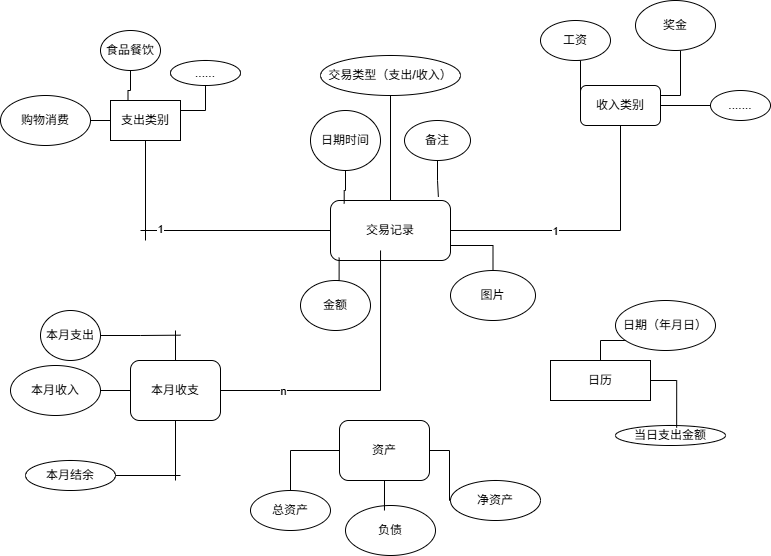

The diagram above was exported from draw.io. Its source (the exported page's mxGraphModel, read from the mxfile embedded in the PNG):
<mxGraphModel dx="923" dy="642" grid="1" gridSize="10" guides="1" tooltips="1" connect="1" arrows="1" fold="1" page="1" pageScale="1" pageWidth="827" pageHeight="1169" math="0" shadow="0">
  <root>
    <mxCell id="0" />
    <mxCell id="1" parent="0" />
    <mxCell id="3tUGm9yXbZqZHr92tJ0J-65" style="edgeStyle=orthogonalEdgeStyle;shape=connector;rounded=0;orthogonalLoop=1;jettySize=auto;html=1;strokeColor=default;align=center;verticalAlign=middle;fontFamily=Helvetica;fontSize=11;fontColor=default;labelBackgroundColor=default;endArrow=none;endFill=0;" edge="1" parent="1" source="3tUGm9yXbZqZHr92tJ0J-1">
      <mxGeometry relative="1" as="geometry">
        <mxPoint x="175" y="299.9999999999999" as="targetPoint" />
      </mxGeometry>
    </mxCell>
    <mxCell id="3tUGm9yXbZqZHr92tJ0J-1" value="支出类别" style="rounded=0;whiteSpace=wrap;html=1;" vertex="1" parent="1">
      <mxGeometry x="140" y="160" width="70" height="40" as="geometry" />
    </mxCell>
    <mxCell id="3tUGm9yXbZqZHr92tJ0J-33" style="edgeStyle=orthogonalEdgeStyle;rounded=0;orthogonalLoop=1;jettySize=auto;html=1;entryX=0;entryY=1;entryDx=0;entryDy=0;" edge="1" parent="1" source="3tUGm9yXbZqZHr92tJ0J-2" target="3tUGm9yXbZqZHr92tJ0J-10">
      <mxGeometry relative="1" as="geometry" />
    </mxCell>
    <mxCell id="3tUGm9yXbZqZHr92tJ0J-2" value="日历" style="rounded=0;whiteSpace=wrap;html=1;" vertex="1" parent="1">
      <mxGeometry x="580" y="420" width="100" height="40" as="geometry" />
    </mxCell>
    <mxCell id="3tUGm9yXbZqZHr92tJ0J-68" style="edgeStyle=orthogonalEdgeStyle;shape=connector;rounded=0;orthogonalLoop=1;jettySize=auto;html=1;strokeColor=default;align=center;verticalAlign=middle;fontFamily=Helvetica;fontSize=11;fontColor=default;labelBackgroundColor=default;endArrow=none;endFill=0;" edge="1" parent="1" source="3tUGm9yXbZqZHr92tJ0J-3">
      <mxGeometry relative="1" as="geometry">
        <mxPoint x="650" y="289.9999999999999" as="targetPoint" />
      </mxGeometry>
    </mxCell>
    <mxCell id="3tUGm9yXbZqZHr92tJ0J-79" style="edgeStyle=orthogonalEdgeStyle;shape=connector;rounded=0;orthogonalLoop=1;jettySize=auto;html=1;exitX=1;exitY=0.25;exitDx=0;exitDy=0;strokeColor=default;align=center;verticalAlign=middle;fontFamily=Helvetica;fontSize=11;fontColor=default;labelBackgroundColor=default;endArrow=none;endFill=0;" edge="1" parent="1" source="3tUGm9yXbZqZHr92tJ0J-3">
      <mxGeometry relative="1" as="geometry">
        <mxPoint x="710" y="110" as="targetPoint" />
      </mxGeometry>
    </mxCell>
    <mxCell id="3tUGm9yXbZqZHr92tJ0J-3" value="收入类别" style="rounded=1;whiteSpace=wrap;html=1;" vertex="1" parent="1">
      <mxGeometry x="610" y="145" width="80" height="40" as="geometry" />
    </mxCell>
    <mxCell id="3tUGm9yXbZqZHr92tJ0J-57" style="edgeStyle=orthogonalEdgeStyle;shape=connector;rounded=0;orthogonalLoop=1;jettySize=auto;html=1;strokeColor=default;align=center;verticalAlign=middle;fontFamily=Helvetica;fontSize=11;fontColor=default;labelBackgroundColor=default;endArrow=none;endFill=0;" edge="1" parent="1" source="3tUGm9yXbZqZHr92tJ0J-4" target="3tUGm9yXbZqZHr92tJ0J-1">
      <mxGeometry relative="1" as="geometry" />
    </mxCell>
    <mxCell id="3tUGm9yXbZqZHr92tJ0J-4" value="购物消费" style="ellipse;whiteSpace=wrap;html=1;" vertex="1" parent="1">
      <mxGeometry x="30" y="155" width="90" height="50" as="geometry" />
    </mxCell>
    <mxCell id="3tUGm9yXbZqZHr92tJ0J-55" style="edgeStyle=orthogonalEdgeStyle;shape=connector;rounded=0;orthogonalLoop=1;jettySize=auto;html=1;entryX=0.25;entryY=0;entryDx=0;entryDy=0;strokeColor=default;align=center;verticalAlign=middle;fontFamily=Helvetica;fontSize=11;fontColor=default;labelBackgroundColor=default;endArrow=none;endFill=0;" edge="1" parent="1" source="3tUGm9yXbZqZHr92tJ0J-5" target="3tUGm9yXbZqZHr92tJ0J-1">
      <mxGeometry relative="1" as="geometry" />
    </mxCell>
    <mxCell id="3tUGm9yXbZqZHr92tJ0J-5" value="食品餐饮" style="ellipse;whiteSpace=wrap;html=1;" vertex="1" parent="1">
      <mxGeometry x="130" y="90" width="60" height="40" as="geometry" />
    </mxCell>
    <mxCell id="3tUGm9yXbZqZHr92tJ0J-78" style="edgeStyle=orthogonalEdgeStyle;shape=connector;rounded=0;orthogonalLoop=1;jettySize=auto;html=1;exitX=0.5;exitY=1;exitDx=0;exitDy=0;entryX=0;entryY=0.25;entryDx=0;entryDy=0;strokeColor=default;align=center;verticalAlign=middle;fontFamily=Helvetica;fontSize=11;fontColor=default;labelBackgroundColor=default;endArrow=none;endFill=0;" edge="1" parent="1" source="3tUGm9yXbZqZHr92tJ0J-6" target="3tUGm9yXbZqZHr92tJ0J-3">
      <mxGeometry relative="1" as="geometry" />
    </mxCell>
    <mxCell id="3tUGm9yXbZqZHr92tJ0J-6" value="工资" style="ellipse;whiteSpace=wrap;html=1;" vertex="1" parent="1">
      <mxGeometry x="570" y="80" width="70" height="40" as="geometry" />
    </mxCell>
    <mxCell id="3tUGm9yXbZqZHr92tJ0J-7" value="奖金" style="ellipse;whiteSpace=wrap;html=1;" vertex="1" parent="1">
      <mxGeometry x="665" y="60" width="80" height="50" as="geometry" />
    </mxCell>
    <mxCell id="3tUGm9yXbZqZHr92tJ0J-10" value="日期（年月日）" style="ellipse;whiteSpace=wrap;html=1;" vertex="1" parent="1">
      <mxGeometry x="645" y="360" width="100" height="50" as="geometry" />
    </mxCell>
    <mxCell id="3tUGm9yXbZqZHr92tJ0J-11" value="当日支出金额" style="ellipse;whiteSpace=wrap;html=1;" vertex="1" parent="1">
      <mxGeometry x="645" y="485" width="110" height="20" as="geometry" />
    </mxCell>
    <mxCell id="3tUGm9yXbZqZHr92tJ0J-50" style="edgeStyle=orthogonalEdgeStyle;shape=connector;rounded=0;orthogonalLoop=1;jettySize=auto;html=1;strokeColor=default;align=center;verticalAlign=middle;fontFamily=Helvetica;fontSize=11;fontColor=default;labelBackgroundColor=default;endArrow=none;endFill=0;" edge="1" parent="1" source="3tUGm9yXbZqZHr92tJ0J-12">
      <mxGeometry relative="1" as="geometry">
        <mxPoint x="205" y="540" as="targetPoint" />
      </mxGeometry>
    </mxCell>
    <mxCell id="3tUGm9yXbZqZHr92tJ0J-54" style="edgeStyle=orthogonalEdgeStyle;shape=connector;rounded=0;orthogonalLoop=1;jettySize=auto;html=1;strokeColor=default;align=center;verticalAlign=middle;fontFamily=Helvetica;fontSize=11;fontColor=default;labelBackgroundColor=default;endArrow=none;endFill=0;" edge="1" parent="1" source="3tUGm9yXbZqZHr92tJ0J-12">
      <mxGeometry relative="1" as="geometry">
        <mxPoint x="205" y="390" as="targetPoint" />
      </mxGeometry>
    </mxCell>
    <mxCell id="3tUGm9yXbZqZHr92tJ0J-12" value="本月收支" style="rounded=1;whiteSpace=wrap;html=1;" vertex="1" parent="1">
      <mxGeometry x="160" y="420" width="90" height="60" as="geometry" />
    </mxCell>
    <mxCell id="3tUGm9yXbZqZHr92tJ0J-53" style="edgeStyle=orthogonalEdgeStyle;shape=connector;rounded=0;orthogonalLoop=1;jettySize=auto;html=1;exitX=1;exitY=0.5;exitDx=0;exitDy=0;strokeColor=default;align=center;verticalAlign=middle;fontFamily=Helvetica;fontSize=11;fontColor=default;labelBackgroundColor=default;endArrow=none;endFill=0;" edge="1" parent="1" source="3tUGm9yXbZqZHr92tJ0J-13">
      <mxGeometry relative="1" as="geometry">
        <mxPoint x="210" y="394.66666666666674" as="targetPoint" />
      </mxGeometry>
    </mxCell>
    <mxCell id="3tUGm9yXbZqZHr92tJ0J-13" value="本月支出" style="ellipse;whiteSpace=wrap;html=1;" vertex="1" parent="1">
      <mxGeometry x="70" y="370" width="60" height="50" as="geometry" />
    </mxCell>
    <mxCell id="3tUGm9yXbZqZHr92tJ0J-52" style="edgeStyle=orthogonalEdgeStyle;shape=connector;rounded=0;orthogonalLoop=1;jettySize=auto;html=1;strokeColor=default;align=center;verticalAlign=middle;fontFamily=Helvetica;fontSize=11;fontColor=default;labelBackgroundColor=default;endArrow=none;endFill=0;" edge="1" parent="1" source="3tUGm9yXbZqZHr92tJ0J-14" target="3tUGm9yXbZqZHr92tJ0J-12">
      <mxGeometry relative="1" as="geometry" />
    </mxCell>
    <mxCell id="3tUGm9yXbZqZHr92tJ0J-14" value="本月收入" style="ellipse;whiteSpace=wrap;html=1;" vertex="1" parent="1">
      <mxGeometry x="40" y="425" width="90" height="50" as="geometry" />
    </mxCell>
    <mxCell id="3tUGm9yXbZqZHr92tJ0J-49" style="edgeStyle=orthogonalEdgeStyle;shape=connector;rounded=0;orthogonalLoop=1;jettySize=auto;html=1;strokeColor=default;align=center;verticalAlign=middle;fontFamily=Helvetica;fontSize=11;fontColor=default;labelBackgroundColor=default;endArrow=none;endFill=0;" edge="1" parent="1" source="3tUGm9yXbZqZHr92tJ0J-15">
      <mxGeometry relative="1" as="geometry">
        <mxPoint x="200" y="535" as="targetPoint" />
      </mxGeometry>
    </mxCell>
    <mxCell id="3tUGm9yXbZqZHr92tJ0J-51" style="edgeStyle=orthogonalEdgeStyle;shape=connector;rounded=0;orthogonalLoop=1;jettySize=auto;html=1;strokeColor=default;align=center;verticalAlign=middle;fontFamily=Helvetica;fontSize=11;fontColor=default;labelBackgroundColor=default;endArrow=none;endFill=0;" edge="1" parent="1" source="3tUGm9yXbZqZHr92tJ0J-15">
      <mxGeometry relative="1" as="geometry">
        <mxPoint x="210" y="535" as="targetPoint" />
      </mxGeometry>
    </mxCell>
    <mxCell id="3tUGm9yXbZqZHr92tJ0J-15" value="本月结余" style="ellipse;whiteSpace=wrap;html=1;" vertex="1" parent="1">
      <mxGeometry x="55" y="520" width="90" height="30" as="geometry" />
    </mxCell>
    <mxCell id="3tUGm9yXbZqZHr92tJ0J-16" value="净资产" style="ellipse;whiteSpace=wrap;html=1;" vertex="1" parent="1">
      <mxGeometry x="480" y="540" width="90" height="40" as="geometry" />
    </mxCell>
    <mxCell id="3tUGm9yXbZqZHr92tJ0J-38" style="edgeStyle=orthogonalEdgeStyle;rounded=0;orthogonalLoop=1;jettySize=auto;html=1;endArrow=none;endFill=0;" edge="1" parent="1" source="3tUGm9yXbZqZHr92tJ0J-17" target="3tUGm9yXbZqZHr92tJ0J-18">
      <mxGeometry relative="1" as="geometry" />
    </mxCell>
    <mxCell id="3tUGm9yXbZqZHr92tJ0J-41" value="" style="edgeStyle=orthogonalEdgeStyle;rounded=0;orthogonalLoop=1;jettySize=auto;html=1;endArrow=none;endFill=0;" edge="1" parent="1" source="3tUGm9yXbZqZHr92tJ0J-17" target="3tUGm9yXbZqZHr92tJ0J-16">
      <mxGeometry relative="1" as="geometry" />
    </mxCell>
    <mxCell id="3tUGm9yXbZqZHr92tJ0J-17" value="资产" style="rounded=1;whiteSpace=wrap;html=1;" vertex="1" parent="1">
      <mxGeometry x="369" y="480" width="90" height="60" as="geometry" />
    </mxCell>
    <mxCell id="3tUGm9yXbZqZHr92tJ0J-18" value="总资产" style="ellipse;whiteSpace=wrap;html=1;" vertex="1" parent="1">
      <mxGeometry x="280" y="550" width="80" height="40" as="geometry" />
    </mxCell>
    <mxCell id="3tUGm9yXbZqZHr92tJ0J-19" value="负债" style="ellipse;whiteSpace=wrap;html=1;" vertex="1" parent="1">
      <mxGeometry x="375" y="565" width="90" height="50" as="geometry" />
    </mxCell>
    <mxCell id="3tUGm9yXbZqZHr92tJ0J-66" style="edgeStyle=orthogonalEdgeStyle;shape=connector;rounded=0;orthogonalLoop=1;jettySize=auto;html=1;strokeColor=default;align=center;verticalAlign=middle;fontFamily=Helvetica;fontSize=11;fontColor=default;labelBackgroundColor=default;endArrow=none;endFill=0;" edge="1" parent="1" source="3tUGm9yXbZqZHr92tJ0J-20">
      <mxGeometry relative="1" as="geometry">
        <mxPoint x="170" y="289.9999999999999" as="targetPoint" />
      </mxGeometry>
    </mxCell>
    <mxCell id="3tUGm9yXbZqZHr92tJ0J-72" value="1" style="edgeLabel;html=1;align=center;verticalAlign=middle;resizable=0;points=[];fontFamily=Helvetica;fontSize=11;fontColor=default;labelBackgroundColor=default;" vertex="1" connectable="0" parent="3tUGm9yXbZqZHr92tJ0J-66">
      <mxGeometry x="0.8035" y="-1" relative="1" as="geometry">
        <mxPoint as="offset" />
      </mxGeometry>
    </mxCell>
    <mxCell id="3tUGm9yXbZqZHr92tJ0J-67" style="edgeStyle=orthogonalEdgeStyle;shape=connector;rounded=0;orthogonalLoop=1;jettySize=auto;html=1;strokeColor=default;align=center;verticalAlign=middle;fontFamily=Helvetica;fontSize=11;fontColor=default;labelBackgroundColor=default;endArrow=none;endFill=0;" edge="1" parent="1" source="3tUGm9yXbZqZHr92tJ0J-20">
      <mxGeometry relative="1" as="geometry">
        <mxPoint x="640" y="289.9999999999999" as="targetPoint" />
      </mxGeometry>
    </mxCell>
    <mxCell id="3tUGm9yXbZqZHr92tJ0J-69" style="edgeStyle=orthogonalEdgeStyle;shape=connector;rounded=0;orthogonalLoop=1;jettySize=auto;html=1;strokeColor=default;align=center;verticalAlign=middle;fontFamily=Helvetica;fontSize=11;fontColor=default;labelBackgroundColor=default;endArrow=none;endFill=0;" edge="1" parent="1" source="3tUGm9yXbZqZHr92tJ0J-20">
      <mxGeometry relative="1" as="geometry">
        <mxPoint x="650" y="289.9999999999999" as="targetPoint" />
      </mxGeometry>
    </mxCell>
    <mxCell id="3tUGm9yXbZqZHr92tJ0J-71" value="1" style="edgeLabel;html=1;align=center;verticalAlign=middle;resizable=0;points=[];fontFamily=Helvetica;fontSize=11;fontColor=default;labelBackgroundColor=default;" vertex="1" connectable="0" parent="3tUGm9yXbZqZHr92tJ0J-69">
      <mxGeometry x="0.2196" y="-1" relative="1" as="geometry">
        <mxPoint as="offset" />
      </mxGeometry>
    </mxCell>
    <mxCell id="3tUGm9yXbZqZHr92tJ0J-20" value="交易记录" style="rounded=1;whiteSpace=wrap;html=1;" vertex="1" parent="1">
      <mxGeometry x="360" y="260" width="120" height="60" as="geometry" />
    </mxCell>
    <mxCell id="3tUGm9yXbZqZHr92tJ0J-21" value="备注" style="ellipse;whiteSpace=wrap;html=1;" vertex="1" parent="1">
      <mxGeometry x="434" y="180" width="66" height="40" as="geometry" />
    </mxCell>
    <mxCell id="3tUGm9yXbZqZHr92tJ0J-22" value="日期时间" style="ellipse;whiteSpace=wrap;html=1;" vertex="1" parent="1">
      <mxGeometry x="340" y="170" width="70" height="60" as="geometry" />
    </mxCell>
    <mxCell id="3tUGm9yXbZqZHr92tJ0J-23" value="金额" style="ellipse;whiteSpace=wrap;html=1;" vertex="1" parent="1">
      <mxGeometry x="330" y="340" width="70" height="50" as="geometry" />
    </mxCell>
    <mxCell id="3tUGm9yXbZqZHr92tJ0J-62" style="edgeStyle=orthogonalEdgeStyle;shape=connector;rounded=0;orthogonalLoop=1;jettySize=auto;html=1;strokeColor=default;align=center;verticalAlign=middle;fontFamily=Helvetica;fontSize=11;fontColor=default;labelBackgroundColor=default;endArrow=none;endFill=0;" edge="1" parent="1" source="3tUGm9yXbZqZHr92tJ0J-24" target="3tUGm9yXbZqZHr92tJ0J-20">
      <mxGeometry relative="1" as="geometry" />
    </mxCell>
    <mxCell id="3tUGm9yXbZqZHr92tJ0J-24" value="交易类型（支出/收入）" style="ellipse;whiteSpace=wrap;html=1;" vertex="1" parent="1">
      <mxGeometry x="350" y="115" width="140" height="40" as="geometry" />
    </mxCell>
    <mxCell id="3tUGm9yXbZqZHr92tJ0J-74" style="edgeStyle=orthogonalEdgeStyle;shape=connector;rounded=0;orthogonalLoop=1;jettySize=auto;html=1;entryX=1;entryY=0.75;entryDx=0;entryDy=0;strokeColor=default;align=center;verticalAlign=middle;fontFamily=Helvetica;fontSize=11;fontColor=default;labelBackgroundColor=default;endArrow=none;endFill=0;" edge="1" parent="1" source="3tUGm9yXbZqZHr92tJ0J-25" target="3tUGm9yXbZqZHr92tJ0J-20">
      <mxGeometry relative="1" as="geometry" />
    </mxCell>
    <mxCell id="3tUGm9yXbZqZHr92tJ0J-25" value="图片" style="ellipse;whiteSpace=wrap;html=1;" vertex="1" parent="1">
      <mxGeometry x="480" y="330" width="85" height="50" as="geometry" />
    </mxCell>
    <mxCell id="3tUGm9yXbZqZHr92tJ0J-56" style="edgeStyle=orthogonalEdgeStyle;shape=connector;rounded=0;orthogonalLoop=1;jettySize=auto;html=1;entryX=1;entryY=0.25;entryDx=0;entryDy=0;strokeColor=default;align=center;verticalAlign=middle;fontFamily=Helvetica;fontSize=11;fontColor=default;labelBackgroundColor=default;endArrow=none;endFill=0;" edge="1" parent="1" source="3tUGm9yXbZqZHr92tJ0J-26" target="3tUGm9yXbZqZHr92tJ0J-1">
      <mxGeometry relative="1" as="geometry" />
    </mxCell>
    <mxCell id="3tUGm9yXbZqZHr92tJ0J-26" value="......" style="ellipse;whiteSpace=wrap;html=1;" vertex="1" parent="1">
      <mxGeometry x="200" y="120" width="70" height="25" as="geometry" />
    </mxCell>
    <mxCell id="3tUGm9yXbZqZHr92tJ0J-61" style="edgeStyle=orthogonalEdgeStyle;shape=connector;rounded=0;orthogonalLoop=1;jettySize=auto;html=1;entryX=1;entryY=0.5;entryDx=0;entryDy=0;strokeColor=default;align=center;verticalAlign=middle;fontFamily=Helvetica;fontSize=11;fontColor=default;labelBackgroundColor=default;endArrow=none;endFill=0;" edge="1" parent="1" source="3tUGm9yXbZqZHr92tJ0J-28" target="3tUGm9yXbZqZHr92tJ0J-3">
      <mxGeometry relative="1" as="geometry" />
    </mxCell>
    <mxCell id="3tUGm9yXbZqZHr92tJ0J-28" value="......." style="ellipse;whiteSpace=wrap;html=1;" vertex="1" parent="1">
      <mxGeometry x="740" y="150" width="60" height="30" as="geometry" />
    </mxCell>
    <mxCell id="3tUGm9yXbZqZHr92tJ0J-37" style="edgeStyle=orthogonalEdgeStyle;rounded=0;orthogonalLoop=1;jettySize=auto;html=1;exitX=1;exitY=0.5;exitDx=0;exitDy=0;entryX=0.556;entryY=0.108;entryDx=0;entryDy=0;entryPerimeter=0;endArrow=none;endFill=0;" edge="1" parent="1" source="3tUGm9yXbZqZHr92tJ0J-2" target="3tUGm9yXbZqZHr92tJ0J-11">
      <mxGeometry relative="1" as="geometry" />
    </mxCell>
    <mxCell id="3tUGm9yXbZqZHr92tJ0J-39" style="edgeStyle=orthogonalEdgeStyle;rounded=0;orthogonalLoop=1;jettySize=auto;html=1;entryX=0.433;entryY=0.1;entryDx=0;entryDy=0;entryPerimeter=0;endArrow=none;endFill=0;" edge="1" parent="1" source="3tUGm9yXbZqZHr92tJ0J-17" target="3tUGm9yXbZqZHr92tJ0J-19">
      <mxGeometry relative="1" as="geometry" />
    </mxCell>
    <mxCell id="3tUGm9yXbZqZHr92tJ0J-63" style="edgeStyle=orthogonalEdgeStyle;shape=connector;rounded=0;orthogonalLoop=1;jettySize=auto;html=1;entryX=0.114;entryY=0.05;entryDx=0;entryDy=0;entryPerimeter=0;strokeColor=default;align=center;verticalAlign=middle;fontFamily=Helvetica;fontSize=11;fontColor=default;labelBackgroundColor=default;endArrow=none;endFill=0;" edge="1" parent="1" source="3tUGm9yXbZqZHr92tJ0J-22" target="3tUGm9yXbZqZHr92tJ0J-20">
      <mxGeometry relative="1" as="geometry" />
    </mxCell>
    <mxCell id="3tUGm9yXbZqZHr92tJ0J-64" style="edgeStyle=orthogonalEdgeStyle;shape=connector;rounded=0;orthogonalLoop=1;jettySize=auto;html=1;entryX=0.899;entryY=-0.061;entryDx=0;entryDy=0;entryPerimeter=0;strokeColor=default;align=center;verticalAlign=middle;fontFamily=Helvetica;fontSize=11;fontColor=default;labelBackgroundColor=default;endArrow=none;endFill=0;" edge="1" parent="1" source="3tUGm9yXbZqZHr92tJ0J-21" target="3tUGm9yXbZqZHr92tJ0J-20">
      <mxGeometry relative="1" as="geometry" />
    </mxCell>
    <mxCell id="3tUGm9yXbZqZHr92tJ0J-73" style="edgeStyle=orthogonalEdgeStyle;shape=connector;rounded=0;orthogonalLoop=1;jettySize=auto;html=1;exitX=0.5;exitY=0;exitDx=0;exitDy=0;entryX=0.072;entryY=0.953;entryDx=0;entryDy=0;entryPerimeter=0;strokeColor=default;align=center;verticalAlign=middle;fontFamily=Helvetica;fontSize=11;fontColor=default;labelBackgroundColor=default;endArrow=none;endFill=0;" edge="1" parent="1" source="3tUGm9yXbZqZHr92tJ0J-23" target="3tUGm9yXbZqZHr92tJ0J-20">
      <mxGeometry relative="1" as="geometry" />
    </mxCell>
    <mxCell id="3tUGm9yXbZqZHr92tJ0J-75" style="edgeStyle=orthogonalEdgeStyle;shape=connector;rounded=0;orthogonalLoop=1;jettySize=auto;html=1;entryX=0.417;entryY=0.833;entryDx=0;entryDy=0;entryPerimeter=0;strokeColor=default;align=center;verticalAlign=middle;fontFamily=Helvetica;fontSize=11;fontColor=default;labelBackgroundColor=default;endArrow=none;endFill=0;" edge="1" parent="1" source="3tUGm9yXbZqZHr92tJ0J-12" target="3tUGm9yXbZqZHr92tJ0J-20">
      <mxGeometry relative="1" as="geometry" />
    </mxCell>
    <mxCell id="3tUGm9yXbZqZHr92tJ0J-76" value="n" style="edgeLabel;html=1;align=center;verticalAlign=middle;resizable=0;points=[];fontFamily=Helvetica;fontSize=11;fontColor=default;labelBackgroundColor=default;" vertex="1" connectable="0" parent="3tUGm9yXbZqZHr92tJ0J-75">
      <mxGeometry x="-0.5867" relative="1" as="geometry">
        <mxPoint as="offset" />
      </mxGeometry>
    </mxCell>
  </root>
</mxGraphModel>